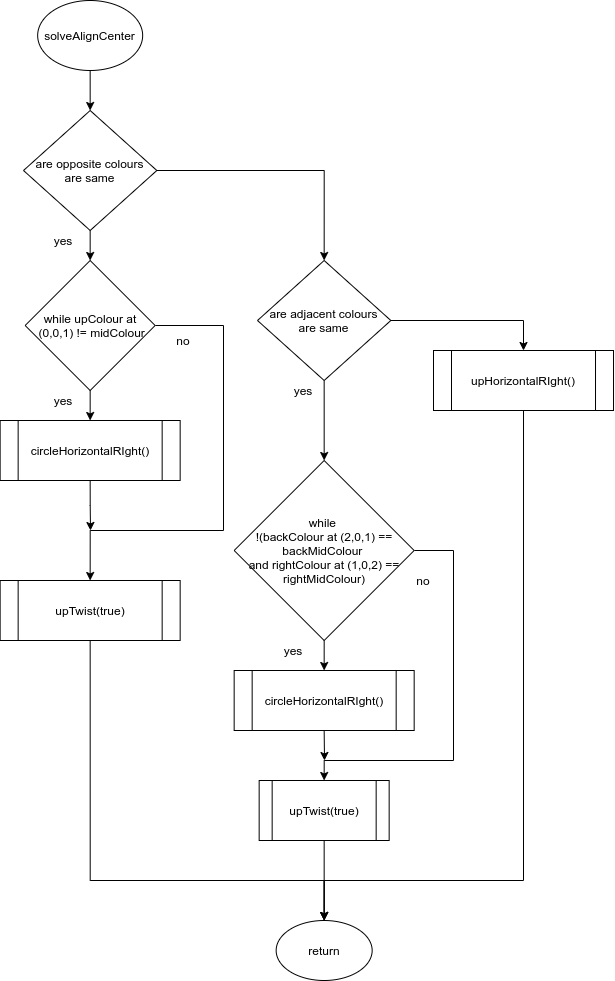

The diagram above was exported from draw.io. Its source (the exported page's mxGraphModel, read from the mxfile embedded in the PNG):
<mxGraphModel dx="981" dy="497" grid="1" gridSize="10" guides="1" tooltips="1" connect="1" arrows="1" fold="1" page="1" pageScale="1" pageWidth="827" pageHeight="1169" math="0" shadow="0">
  <root>
    <mxCell id="WIyWlLk6GJQsqaUBKTNV-0" />
    <mxCell id="WIyWlLk6GJQsqaUBKTNV-1" parent="WIyWlLk6GJQsqaUBKTNV-0" />
    <mxCell id="jnWgFYwv8TWVxzZ-vOhK-3" style="edgeStyle=orthogonalEdgeStyle;rounded=0;orthogonalLoop=1;jettySize=auto;html=1;exitX=0.5;exitY=1;exitDx=0;exitDy=0;entryX=0.5;entryY=0;entryDx=0;entryDy=0;" edge="1" parent="WIyWlLk6GJQsqaUBKTNV-1" source="jnWgFYwv8TWVxzZ-vOhK-0" target="jnWgFYwv8TWVxzZ-vOhK-2">
      <mxGeometry relative="1" as="geometry" />
    </mxCell>
    <mxCell id="jnWgFYwv8TWVxzZ-vOhK-0" value="solveAlignCenter" style="ellipse;whiteSpace=wrap;html=1;" vertex="1" parent="WIyWlLk6GJQsqaUBKTNV-1">
      <mxGeometry x="194.16" y="50" width="105" height="70" as="geometry" />
    </mxCell>
    <mxCell id="jnWgFYwv8TWVxzZ-vOhK-6" style="edgeStyle=orthogonalEdgeStyle;rounded=0;orthogonalLoop=1;jettySize=auto;html=1;exitX=0.5;exitY=1;exitDx=0;exitDy=0;entryX=0.5;entryY=0;entryDx=0;entryDy=0;" edge="1" parent="WIyWlLk6GJQsqaUBKTNV-1" source="jnWgFYwv8TWVxzZ-vOhK-2" target="jnWgFYwv8TWVxzZ-vOhK-4">
      <mxGeometry relative="1" as="geometry" />
    </mxCell>
    <mxCell id="jnWgFYwv8TWVxzZ-vOhK-18" style="edgeStyle=orthogonalEdgeStyle;rounded=0;orthogonalLoop=1;jettySize=auto;html=1;exitX=1;exitY=0.5;exitDx=0;exitDy=0;entryX=0.5;entryY=0;entryDx=0;entryDy=0;" edge="1" parent="WIyWlLk6GJQsqaUBKTNV-1" source="jnWgFYwv8TWVxzZ-vOhK-2" target="jnWgFYwv8TWVxzZ-vOhK-16">
      <mxGeometry relative="1" as="geometry" />
    </mxCell>
    <mxCell id="jnWgFYwv8TWVxzZ-vOhK-2" value="&lt;div&gt;&lt;span&gt;are opposite colours&lt;/span&gt;&lt;/div&gt;&lt;div&gt;&lt;span&gt;are same&lt;/span&gt;&lt;/div&gt;" style="rhombus;whiteSpace=wrap;html=1;align=center;" vertex="1" parent="WIyWlLk6GJQsqaUBKTNV-1">
      <mxGeometry x="180" y="160" width="133.33" height="120" as="geometry" />
    </mxCell>
    <mxCell id="jnWgFYwv8TWVxzZ-vOhK-12" style="edgeStyle=orthogonalEdgeStyle;rounded=0;orthogonalLoop=1;jettySize=auto;html=1;exitX=1;exitY=0.5;exitDx=0;exitDy=0;entryX=0.5;entryY=0;entryDx=0;entryDy=0;" edge="1" parent="WIyWlLk6GJQsqaUBKTNV-1" source="jnWgFYwv8TWVxzZ-vOhK-4" target="jnWgFYwv8TWVxzZ-vOhK-8">
      <mxGeometry relative="1" as="geometry">
        <Array as="points">
          <mxPoint x="380" y="375" />
          <mxPoint x="380" y="580" />
          <mxPoint x="247" y="580" />
        </Array>
      </mxGeometry>
    </mxCell>
    <mxCell id="jnWgFYwv8TWVxzZ-vOhK-19" style="edgeStyle=orthogonalEdgeStyle;rounded=0;orthogonalLoop=1;jettySize=auto;html=1;exitX=0.5;exitY=1;exitDx=0;exitDy=0;entryX=0.5;entryY=0;entryDx=0;entryDy=0;" edge="1" parent="WIyWlLk6GJQsqaUBKTNV-1" source="jnWgFYwv8TWVxzZ-vOhK-4" target="jnWgFYwv8TWVxzZ-vOhK-5">
      <mxGeometry relative="1" as="geometry" />
    </mxCell>
    <mxCell id="jnWgFYwv8TWVxzZ-vOhK-4" value="while upColour at&lt;br&gt;&amp;nbsp;(0,0,1) != midColour" style="rhombus;whiteSpace=wrap;html=1;" vertex="1" parent="WIyWlLk6GJQsqaUBKTNV-1">
      <mxGeometry x="181.66000000000003" y="310" width="130" height="130" as="geometry" />
    </mxCell>
    <mxCell id="jnWgFYwv8TWVxzZ-vOhK-20" style="edgeStyle=orthogonalEdgeStyle;rounded=0;orthogonalLoop=1;jettySize=auto;html=1;exitX=0.5;exitY=1;exitDx=0;exitDy=0;" edge="1" parent="WIyWlLk6GJQsqaUBKTNV-1" source="jnWgFYwv8TWVxzZ-vOhK-5">
      <mxGeometry relative="1" as="geometry">
        <mxPoint x="247" y="580" as="targetPoint" />
      </mxGeometry>
    </mxCell>
    <mxCell id="jnWgFYwv8TWVxzZ-vOhK-5" value="circleHorizontalRIght()" style="shape=process;whiteSpace=wrap;html=1;backgroundOutline=1;" vertex="1" parent="WIyWlLk6GJQsqaUBKTNV-1">
      <mxGeometry x="156.65" y="470" width="180.01" height="60" as="geometry" />
    </mxCell>
    <mxCell id="jnWgFYwv8TWVxzZ-vOhK-38" style="edgeStyle=orthogonalEdgeStyle;rounded=0;orthogonalLoop=1;jettySize=auto;html=1;exitX=0.5;exitY=1;exitDx=0;exitDy=0;entryX=0.5;entryY=0;entryDx=0;entryDy=0;" edge="1" parent="WIyWlLk6GJQsqaUBKTNV-1" source="jnWgFYwv8TWVxzZ-vOhK-8" target="jnWgFYwv8TWVxzZ-vOhK-36">
      <mxGeometry relative="1" as="geometry">
        <Array as="points">
          <mxPoint x="247" y="930" />
          <mxPoint x="481" y="930" />
        </Array>
      </mxGeometry>
    </mxCell>
    <mxCell id="jnWgFYwv8TWVxzZ-vOhK-8" value="upTwist(true)" style="shape=process;whiteSpace=wrap;html=1;backgroundOutline=1;" vertex="1" parent="WIyWlLk6GJQsqaUBKTNV-1">
      <mxGeometry x="156.65" y="630" width="180.01" height="60" as="geometry" />
    </mxCell>
    <mxCell id="jnWgFYwv8TWVxzZ-vOhK-13" value="yes" style="text;html=1;strokeColor=none;fillColor=none;align=center;verticalAlign=middle;whiteSpace=wrap;rounded=0;" vertex="1" parent="WIyWlLk6GJQsqaUBKTNV-1">
      <mxGeometry x="200" y="280" width="40" height="20" as="geometry" />
    </mxCell>
    <mxCell id="jnWgFYwv8TWVxzZ-vOhK-14" value="yes" style="text;html=1;strokeColor=none;fillColor=none;align=center;verticalAlign=middle;whiteSpace=wrap;rounded=0;" vertex="1" parent="WIyWlLk6GJQsqaUBKTNV-1">
      <mxGeometry x="200" y="440" width="40" height="20" as="geometry" />
    </mxCell>
    <mxCell id="jnWgFYwv8TWVxzZ-vOhK-15" value="no" style="text;html=1;strokeColor=none;fillColor=none;align=center;verticalAlign=middle;whiteSpace=wrap;rounded=0;" vertex="1" parent="WIyWlLk6GJQsqaUBKTNV-1">
      <mxGeometry x="320" y="380" width="40" height="20" as="geometry" />
    </mxCell>
    <mxCell id="jnWgFYwv8TWVxzZ-vOhK-32" style="edgeStyle=orthogonalEdgeStyle;rounded=0;orthogonalLoop=1;jettySize=auto;html=1;exitX=0.5;exitY=1;exitDx=0;exitDy=0;entryX=0.5;entryY=0;entryDx=0;entryDy=0;" edge="1" parent="WIyWlLk6GJQsqaUBKTNV-1" source="jnWgFYwv8TWVxzZ-vOhK-16" target="jnWgFYwv8TWVxzZ-vOhK-24">
      <mxGeometry relative="1" as="geometry" />
    </mxCell>
    <mxCell id="jnWgFYwv8TWVxzZ-vOhK-35" style="edgeStyle=orthogonalEdgeStyle;rounded=0;orthogonalLoop=1;jettySize=auto;html=1;exitX=1;exitY=0.5;exitDx=0;exitDy=0;entryX=0.5;entryY=0;entryDx=0;entryDy=0;" edge="1" parent="WIyWlLk6GJQsqaUBKTNV-1" source="jnWgFYwv8TWVxzZ-vOhK-16" target="jnWgFYwv8TWVxzZ-vOhK-34">
      <mxGeometry relative="1" as="geometry" />
    </mxCell>
    <mxCell id="jnWgFYwv8TWVxzZ-vOhK-16" value="&lt;div&gt;&lt;span&gt;are adjacent colours&lt;/span&gt;&lt;/div&gt;&lt;div&gt;&lt;span&gt;are same&lt;/span&gt;&lt;/div&gt;" style="rhombus;whiteSpace=wrap;html=1;align=center;" vertex="1" parent="WIyWlLk6GJQsqaUBKTNV-1">
      <mxGeometry x="414" y="310" width="133.33" height="120" as="geometry" />
    </mxCell>
    <mxCell id="jnWgFYwv8TWVxzZ-vOhK-37" style="edgeStyle=orthogonalEdgeStyle;rounded=0;orthogonalLoop=1;jettySize=auto;html=1;exitX=0.5;exitY=1;exitDx=0;exitDy=0;entryX=0.5;entryY=0;entryDx=0;entryDy=0;" edge="1" parent="WIyWlLk6GJQsqaUBKTNV-1" source="jnWgFYwv8TWVxzZ-vOhK-21" target="jnWgFYwv8TWVxzZ-vOhK-36">
      <mxGeometry relative="1" as="geometry" />
    </mxCell>
    <mxCell id="jnWgFYwv8TWVxzZ-vOhK-21" value="upTwist(true)" style="shape=process;whiteSpace=wrap;html=1;backgroundOutline=1;" vertex="1" parent="WIyWlLk6GJQsqaUBKTNV-1">
      <mxGeometry x="415.65999999999997" y="830" width="130" height="60" as="geometry" />
    </mxCell>
    <mxCell id="jnWgFYwv8TWVxzZ-vOhK-23" value="no" style="text;html=1;strokeColor=none;fillColor=none;align=center;verticalAlign=middle;whiteSpace=wrap;rounded=0;" vertex="1" parent="WIyWlLk6GJQsqaUBKTNV-1">
      <mxGeometry x="560" y="620" width="40" height="20" as="geometry" />
    </mxCell>
    <mxCell id="jnWgFYwv8TWVxzZ-vOhK-26" style="edgeStyle=orthogonalEdgeStyle;rounded=0;orthogonalLoop=1;jettySize=auto;html=1;exitX=0.5;exitY=1;exitDx=0;exitDy=0;entryX=0.5;entryY=0;entryDx=0;entryDy=0;" edge="1" parent="WIyWlLk6GJQsqaUBKTNV-1" source="jnWgFYwv8TWVxzZ-vOhK-24" target="jnWgFYwv8TWVxzZ-vOhK-25">
      <mxGeometry relative="1" as="geometry" />
    </mxCell>
    <mxCell id="jnWgFYwv8TWVxzZ-vOhK-28" style="edgeStyle=orthogonalEdgeStyle;rounded=0;orthogonalLoop=1;jettySize=auto;html=1;exitX=1;exitY=0.5;exitDx=0;exitDy=0;entryX=0.5;entryY=0;entryDx=0;entryDy=0;" edge="1" parent="WIyWlLk6GJQsqaUBKTNV-1" source="jnWgFYwv8TWVxzZ-vOhK-24" target="jnWgFYwv8TWVxzZ-vOhK-21">
      <mxGeometry relative="1" as="geometry">
        <Array as="points">
          <mxPoint x="610" y="600" />
          <mxPoint x="610" y="810" />
          <mxPoint x="481" y="810" />
        </Array>
      </mxGeometry>
    </mxCell>
    <mxCell id="jnWgFYwv8TWVxzZ-vOhK-24" value="while &lt;br&gt;!(backColour at (2,0,1) == backMidColour &lt;br&gt;and rightColour at (1,0,2) == rightMidColour)" style="rhombus;whiteSpace=wrap;html=1;" vertex="1" parent="WIyWlLk6GJQsqaUBKTNV-1">
      <mxGeometry x="390.66999999999996" y="510" width="180" height="180" as="geometry" />
    </mxCell>
    <mxCell id="jnWgFYwv8TWVxzZ-vOhK-31" style="edgeStyle=orthogonalEdgeStyle;rounded=0;orthogonalLoop=1;jettySize=auto;html=1;exitX=0.5;exitY=1;exitDx=0;exitDy=0;" edge="1" parent="WIyWlLk6GJQsqaUBKTNV-1" source="jnWgFYwv8TWVxzZ-vOhK-25">
      <mxGeometry relative="1" as="geometry">
        <mxPoint x="481" y="810" as="targetPoint" />
      </mxGeometry>
    </mxCell>
    <mxCell id="jnWgFYwv8TWVxzZ-vOhK-25" value="circleHorizontalRIght()" style="shape=process;whiteSpace=wrap;html=1;backgroundOutline=1;" vertex="1" parent="WIyWlLk6GJQsqaUBKTNV-1">
      <mxGeometry x="390.65999999999997" y="720" width="180.01" height="60" as="geometry" />
    </mxCell>
    <mxCell id="jnWgFYwv8TWVxzZ-vOhK-27" value="yes" style="text;html=1;strokeColor=none;fillColor=none;align=center;verticalAlign=middle;whiteSpace=wrap;rounded=0;" vertex="1" parent="WIyWlLk6GJQsqaUBKTNV-1">
      <mxGeometry x="430" y="690" width="40" height="20" as="geometry" />
    </mxCell>
    <mxCell id="jnWgFYwv8TWVxzZ-vOhK-33" value="yes" style="text;html=1;strokeColor=none;fillColor=none;align=center;verticalAlign=middle;whiteSpace=wrap;rounded=0;" vertex="1" parent="WIyWlLk6GJQsqaUBKTNV-1">
      <mxGeometry x="440" y="430" width="40" height="20" as="geometry" />
    </mxCell>
    <mxCell id="jnWgFYwv8TWVxzZ-vOhK-39" style="edgeStyle=orthogonalEdgeStyle;rounded=0;orthogonalLoop=1;jettySize=auto;html=1;exitX=0.5;exitY=1;exitDx=0;exitDy=0;entryX=0.5;entryY=0;entryDx=0;entryDy=0;" edge="1" parent="WIyWlLk6GJQsqaUBKTNV-1" source="jnWgFYwv8TWVxzZ-vOhK-34" target="jnWgFYwv8TWVxzZ-vOhK-36">
      <mxGeometry relative="1" as="geometry">
        <Array as="points">
          <mxPoint x="680" y="930" />
          <mxPoint x="481" y="930" />
        </Array>
      </mxGeometry>
    </mxCell>
    <mxCell id="jnWgFYwv8TWVxzZ-vOhK-34" value="upHorizontalRIght()" style="shape=process;whiteSpace=wrap;html=1;backgroundOutline=1;" vertex="1" parent="WIyWlLk6GJQsqaUBKTNV-1">
      <mxGeometry x="590" y="400" width="180.01" height="60" as="geometry" />
    </mxCell>
    <mxCell id="jnWgFYwv8TWVxzZ-vOhK-36" value="return" style="ellipse;whiteSpace=wrap;html=1;" vertex="1" parent="WIyWlLk6GJQsqaUBKTNV-1">
      <mxGeometry x="432.66" y="970" width="96" height="60" as="geometry" />
    </mxCell>
  </root>
</mxGraphModel>